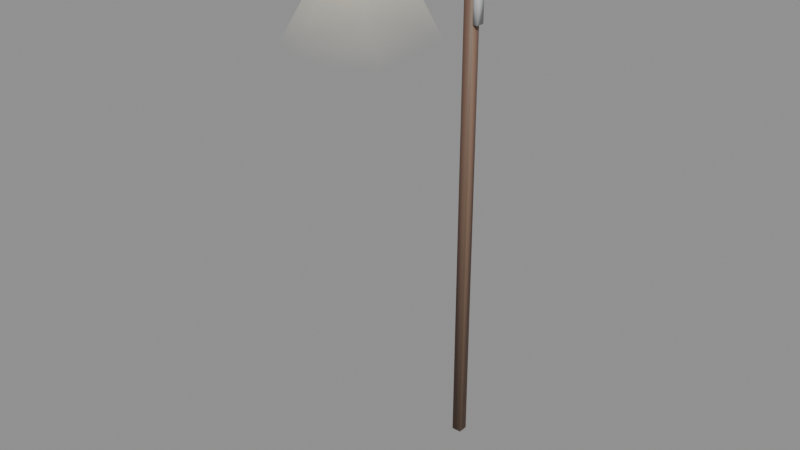 # Source: furnishings-lightsources-streetlamp.blend  (saved by Blender 5.2.44; exported with 4.5.12 LTS)
import bpy
from mathutils import Matrix  # noqa: F401  (used for matrix-valued properties, if any)

bpy.ops.wm.read_factory_settings(use_empty=True)
scene = bpy.context.scene
scene.name = 'furnishings-lightsources-streetlamp'

# ---- collections
col_streetlamp = bpy.data.collections.new('StreetLamp'); scene.collection.children.link(col_streetlamp)

# ---- materials (node trees are filled in below, after node groups)
mat_mat_standard_004 = bpy.data.materials.new('Mat_Standard.004')
mat_mat_standard_004.use_backface_culling_lightprobe_volume = False
mat_mat_standard_004.use_transparent_shadow = False
mat_mat_standard_004.diffuse_color = (1.0, 0.0, 0.0, 1.0)
mat_mat_standard_004.roughness = 0.5528
mat_mat_light_004 = bpy.data.materials.new('Mat_Light.004')
mat_mat_light_004.surface_render_method = 'BLENDED'
mat_mat_light_004.blend_method = 'BLEND'
mat_mat_light_004.use_backface_culling_lightprobe_volume = False
mat_mat_light_004.use_transparent_shadow = False
mat_mat_light_004.diffuse_color = (1.0, 1.0, 0.0, 1.0)
mat_mat_light_004.roughness = 0.5528

# ---- material node trees
mat_mat_standard_004.use_nodes = True; mat_mat_standard_004.node_tree.nodes.clear()
_N = mat_mat_standard_004.node_tree.nodes; _L = mat_mat_standard_004.node_tree.links
n0 = _N.new('ShaderNodeBsdfPrincipled'); n0.name = 'Principled BSDF'; n0.location = (10, 300)
n0.distribution = 'GGX'
n0.subsurface_method = 'BURLEY'
n0.inputs[2].default_value = 0.5528
n0.inputs[3].default_value = 1.45
n0.inputs[27].default_value = (0.0, 0.0, 0.0, 1.0)
n1 = _N.new('ShaderNodeOutputMaterial'); n1.name = 'Material Output'; n1.location = (300, 300)
n2 = _N.new('ShaderNodeNormalMap'); n2.name = 'Normal Map'; n2.location = (-300, -300)
n2.label = 'Normal/Map'
n3 = _N.new('ShaderNodeVertexColor'); n3.name = 'Vertex Color'; n3.location = (-380, 263)
n3.layer_name = 'colorSet1'
_L.new(n0.outputs[0], n1.inputs[0])
_L.new(n2.outputs[0], n0.inputs[5])
_L.new(n3.outputs[0], n0.inputs[0])
n1.is_active_output = True
mat_mat_light_004.use_nodes = True; mat_mat_light_004.node_tree.nodes.clear()
_N = mat_mat_light_004.node_tree.nodes; _L = mat_mat_light_004.node_tree.links
n0 = _N.new('ShaderNodeOutputMaterial'); n0.name = 'Material Output'; n0.location = (300, 300)
n1 = _N.new('ShaderNodeNormalMap'); n1.name = 'Normal Map'; n1.location = (-300, -300)
n1.label = 'Normal/Map'
n2 = _N.new('ShaderNodeBsdfPrincipled'); n2.name = 'Principled BSDF'; n2.location = (10, 300)
n2.distribution = 'GGX'
n2.subsurface_method = 'BURLEY'
n2.inputs[2].default_value = 0.5528
n2.inputs[3].default_value = 1.45
n2.inputs[28].default_value = 1.0
n3 = _N.new('ShaderNodeVertexColor'); n3.name = 'Vertex Color'; n3.location = (-410, 280)
n3.layer_name = 'colorSet1'
_L.new(n2.outputs[0], n0.inputs[0])
_L.new(n1.outputs[0], n2.inputs[5])
_L.new(n3.outputs[0], n2.inputs[27])
_L.new(n3.outputs[1], n2.inputs[4])
_L.new(n3.outputs[0], n2.inputs[0])
n0.is_active_output = True

# ---- meshes
me_mesh_001 = bpy.data.meshes.new('Mesh.001')
me_mesh_001.from_pydata([(0.1934, 2.044, 8.789), (0.1934, 1.86, 8.789), (0.08179, 1.86, 8.789), (0.08179, 2.044, 8.789), (0.1934, 2.044, 9.345), (0.08179, 2.044, 9.345), (0.08179, 1.86, 9.345), (0.1934, 1.86, 9.345), (-0.1021, 2.053, 0.0), (0.09674, 2.053, 0.0), (0.09674, 1.854, 0.0), (-0.1021, 1.854, 0.0), (0.09674, 1.854, 10.72), (-0.1021, 1.854, 10.72), (-0.1021, 2.053, 10.72), (0.09674, 2.053, 10.72), (-0.1576, -0.1209, 11.0), (-0.06121, 0.02253, 11.0), (0.06072, 0.02252, 11.0), (0.1572, -0.1209, 11.0), (0.2339, -1.114, 11.0), (0.09044, -1.258, 11.0), (-0.09093, -1.258, 11.0), (-0.2344, -1.114, 11.0), (0.066, -1.199, 11.16), (0.1749, -1.09, 11.16), (0.1175, -0.1454, 11.16), (0.04429, -0.03648, 11.16), (-0.04478, -0.03648, 11.16), (-0.118, -0.1454, 11.16), (-0.1754, -1.09, 11.16), (-0.06649, -1.199, 11.16), (0.1572, -0.1209, 11.1), (0.2339, -1.114, 11.1), (0.09044, -1.258, 11.1), (-0.09093, -1.258, 11.1), (-0.2344, -1.114, 11.1), (-0.1576, -0.1209, 11.1), (-0.06121, 0.02253, 11.1), (0.06072, 0.02252, 11.1), (-0.03329, -0.5675, 10.93), (0.03329, -0.5675, 10.93), (0.04969, -1.157, 10.93), (-0.04969, -1.157, 10.93), (0.1441, -0.6073, 10.96), (0.1441, -0.6073, 11.05), (0.1752, -1.09, 11.05), (0.1752, -1.09, 10.96), (-0.06642, -1.198, 10.96), (0.06642, -1.198, 10.96), (0.06642, -1.198, 11.05), (-0.06642, -1.198, 11.05), (-0.1752, -1.09, 10.96), (-0.1752, -1.09, 11.05), (-0.1441, -0.6073, 11.05), (-0.1441, -0.6073, 10.96), (0.04804, -0.5269, 10.96), (-0.04803, -0.5269, 10.96), (-0.04803, -0.5269, 11.05), (0.04804, -0.5269, 11.05), (-0.1047, -0.6272, 10.93), (-0.1335, -1.074, 10.93), (0.1335, -1.074, 10.93), (0.1047, -0.6272, 10.93), (0.02501, 0.3686, 11.02), (0.001226, 0.3742, 11.06), (0.001226, -0.04416, 11.12), (0.02501, -0.04958, 11.08), (0.01592, 0.3598, 10.97), (0.01592, -0.05834, 11.03), (-0.01347, 0.3598, 10.97), (-0.01347, -0.05833, 11.03), (-0.02255, 0.3687, 11.02), (-0.02255, -0.04958, 11.08), (0.02501, 0.7922, 10.95), (0.001226, 0.799, 10.98), (0.01592, 0.7811, 10.89), (-0.01347, 0.7811, 10.89), (-0.02255, 0.7922, 10.95), (0.02501, 1.225, 10.85), (0.001231, 1.234, 10.88), (0.01592, 1.211, 10.8), (-0.01346, 1.211, 10.8), (-0.02255, 1.225, 10.85), (0.02501, 1.673, 10.72), (0.001226, 1.684, 10.75), (0.01592, 1.655, 10.66), (-0.01347, 1.655, 10.66), (-0.02255, 1.673, 10.72), (0.02501, 1.947, 10.59), (0.001231, 1.961, 10.62), (0.01592, 1.924, 10.54), (-0.01347, 1.924, 10.54), (-0.02255, 1.947, 10.59)], [], [(0, 1, 2, 3), (4, 5, 6, 7), (0, 4, 7, 1), (1, 7, 6, 2), (2, 6, 5, 3), (3, 5, 4, 0), (8, 9, 10, 11), (10, 12, 13, 11), (11, 13, 14, 8), (8, 14, 15, 9), (9, 15, 12, 10), (12, 15, 14, 13), (16, 17, 18, 19, 20, 21, 22, 23), (24, 25, 26, 27, 28, 29, 30, 31), (19, 32, 33, 20), (21, 34, 35, 22), (23, 36, 37, 16), (17, 38, 39, 18), (20, 33, 34, 21), (32, 19, 18, 39), (22, 35, 36, 23), (16, 37, 38, 17), (32, 26, 25, 33), (33, 25, 24, 34), (34, 24, 31, 35), (35, 31, 30, 36), (36, 30, 29, 37), (37, 29, 28, 38), (38, 28, 27, 39), (39, 27, 26, 32), (40, 41, 42, 43), (44, 45, 46, 47), (48, 49, 50, 51), (52, 53, 54, 55), (56, 57, 58, 59), (60, 40, 43, 61), (62, 42, 41, 63), (52, 48, 51, 53), (46, 50, 49, 47), (44, 56, 59, 45), (54, 58, 57, 55), (44, 63, 41, 56), (56, 41, 40, 57), (57, 40, 60, 55), (55, 60, 61, 52), (52, 61, 43, 48), (48, 43, 42, 49), (49, 42, 62, 47), (47, 62, 63, 44), (64, 65, 66, 67), (68, 64, 67, 69), (70, 68, 69, 71), (72, 70, 71, 73), (65, 72, 73, 66), (74, 75, 65, 64), (76, 74, 64, 68), (77, 76, 68, 70), (78, 77, 70, 72), (75, 78, 72, 65), (79, 80, 75, 74), (81, 79, 74, 76), (82, 81, 76, 77), (83, 82, 77, 78), (80, 83, 78, 75), (84, 85, 80, 79), (86, 84, 79, 81), (87, 86, 81, 82), (88, 87, 82, 83), (85, 88, 83, 80), (89, 90, 85, 84), (91, 89, 84, 86), (92, 91, 86, 87), (93, 92, 87, 88), (90, 93, 88, 85)])
me_mesh_001.polygons.foreach_set('use_smooth', [True] * 74)
_uv = me_mesh_001.uv_layers.new(name='map1')
_uv.uv.foreach_set('vector', [0.6264, 0.001992, 0.6264, 0.0191, 0.6161, 0.0191, 0.6161, 0.001992, 0.61, 0.0191, 0.5996, 0.0191, 0.5996, 0.001992, 0.61, 0.001992, 0.4545, 0.001992, 0.4545, 0.05368, 0.4373, 0.05368, 0.4373, 0.001992, 0.4714, 0.001992, 0.4714, 0.05368, 0.4611, 0.05368, 0.4611, 0.001992, 0.4946, 0.001992, 0.4946, 0.05368, 0.4775, 0.05368, 0.4775, 0.001992, 0.5012, 0.05368, 0.5012, 0.001992, 0.5115, 0.001992, 0.5115, 0.05368, 0.5486, 0.001992, 0.5671, 0.001993, 0.5671, 0.02047, 0.5486, 0.02047, 0.01979, 0.001992, 0.01979, 0.998, 0.001312, 0.998, 0.001312, 0.001992, 0.04551, 0.001992, 0.04551, 0.998, 0.02703, 0.998, 0.02703, 0.001992, 0.07809, 0.998, 0.07809, 0.001992, 0.09657, 0.001992, 0.09657, 0.998, 0.07104, 0.001992, 0.07104, 0.998, 0.05256, 0.998, 0.05256, 0.001992, 0.5926, 0.001992, 0.5926, 0.02047, 0.5741, 0.02047, 0.5741, 0.001992, 0.2402, 0.01533, 0.2492, 0.001992, 0.2605, 0.001993, 0.2695, 0.01533, 0.2766, 0.1077, 0.2633, 0.121, 0.2464, 0.121, 0.2331, 0.1077, 0.3121, 0.007477, 0.3222, 0.0176, 0.3169, 0.1054, 0.3101, 0.1155, 0.3018, 0.1155, 0.295, 0.1054, 0.2896, 0.0176, 0.2998, 0.007477, 0.3352, 0.01532, 0.3449, 0.01532, 0.3449, 0.1077, 0.3352, 0.1077, 0.5176, 0.001992, 0.5272, 0.001992, 0.5272, 0.01885, 0.5176, 0.01885, 0.3516, 0.001992, 0.3613, 0.001992, 0.3613, 0.09433, 0.3516, 0.09433, 0.6421, 0.01333, 0.6325, 0.01333, 0.6325, 0.001992, 0.6421, 0.001992, 0.3352, 0.1077, 0.3449, 0.1077, 0.3449, 0.121, 0.3352, 0.121, 0.3449, 0.01532, 0.3352, 0.01532, 0.3352, 0.001992, 0.3449, 0.001992, 0.5176, 0.01885, 0.5272, 0.01885, 0.5272, 0.03218, 0.5176, 0.03218, 0.3516, 0.09433, 0.3613, 0.09433, 0.3613, 0.1077, 0.3516, 0.1077, 0.3206, 0.1077, 0.3169, 0.1054, 0.3222, 0.0176, 0.3277, 0.01532, 0.3277, 0.01532, 0.3222, 0.0176, 0.3121, 0.007477, 0.3143, 0.001992, 0.3143, 0.001992, 0.3121, 0.007477, 0.2998, 0.007477, 0.2975, 0.001992, 0.2975, 0.001992, 0.2998, 0.007477, 0.2896, 0.0176, 0.2842, 0.01532, 0.2842, 0.01532, 0.2896, 0.0176, 0.295, 0.1054, 0.2913, 0.1077, 0.2913, 0.1077, 0.295, 0.1054, 0.3018, 0.1155, 0.3003, 0.121, 0.3003, 0.121, 0.3018, 0.1155, 0.3101, 0.1155, 0.3116, 0.121, 0.3116, 0.121, 0.3101, 0.1155, 0.3169, 0.1054, 0.3206, 0.1077, 0.3812, 0.005766, 0.3874, 0.005766, 0.3889, 0.06059, 0.3797, 0.06059, 0.4082, 0.009464, 0.4167, 0.009464, 0.4167, 0.05433, 0.4082, 0.05433, 0.534, 0.01434, 0.534, 0.001992, 0.5426, 0.001992, 0.5426, 0.01434, 0.4228, 0.001992, 0.4313, 0.001992, 0.4313, 0.04686, 0.4228, 0.04686, 0.6574, 0.001992, 0.6574, 0.01092, 0.6489, 0.01092, 0.6489, 0.001992, 0.3746, 0.01132, 0.3812, 0.005766, 0.3797, 0.06059, 0.3719, 0.05286, 0.3967, 0.05286, 0.3889, 0.06059, 0.3874, 0.005766, 0.3941, 0.01132, 0.534, 0.02445, 0.534, 0.01434, 0.5426, 0.01434, 0.5426, 0.02445, 0.4167, 0.05433, 0.4167, 0.06436, 0.4082, 0.06436, 0.4082, 0.05433, 0.4082, 0.009464, 0.4082, 0.001992, 0.4167, 0.001992, 0.4167, 0.009464, 0.4313, 0.04686, 0.4313, 0.05433, 0.4228, 0.05433, 0.4228, 0.04686, 0.3977, 0.009465, 0.3941, 0.01132, 0.3874, 0.005766, 0.3888, 0.001992, 0.3888, 0.001992, 0.3874, 0.005766, 0.3812, 0.005766, 0.3799, 0.001992, 0.3799, 0.001992, 0.3812, 0.005766, 0.3746, 0.01132, 0.3709, 0.009465, 0.3709, 0.009465, 0.3746, 0.01132, 0.3719, 0.05286, 0.368, 0.05433, 0.368, 0.05433, 0.3719, 0.05286, 0.3797, 0.06059, 0.3782, 0.06436, 0.3782, 0.06436, 0.3797, 0.06059, 0.3889, 0.06059, 0.3905, 0.06436, 0.3905, 0.06436, 0.3889, 0.06059, 0.3967, 0.05286, 0.4006, 0.05433, 0.4006, 0.05433, 0.3967, 0.05286, 0.3941, 0.01132, 0.3977, 0.009465, 0.1486, 0.15, 0.1517, 0.1494, 0.1575, 0.1883, 0.1543, 0.1888, 0.1434, 0.1508, 0.1486, 0.15, 0.1543, 0.1888, 0.1492, 0.1896, 0.224, 0.1474, 0.2267, 0.1474, 0.2267, 0.1862, 0.224, 0.1862, 0.2087, 0.04168, 0.2036, 0.04085, 0.2093, 0.001992, 0.2145, 0.002805, 0.2119, 0.04219, 0.2087, 0.04168, 0.2145, 0.002805, 0.2177, 0.003309, 0.1417, 0.1106, 0.1448, 0.11, 0.1517, 0.1494, 0.1486, 0.15, 0.1366, 0.1116, 0.1417, 0.1106, 0.1486, 0.15, 0.1434, 0.1508, 0.224, 0.1082, 0.2267, 0.1082, 0.2267, 0.1474, 0.224, 0.1474, 0.2019, 0.08104, 0.1968, 0.08001, 0.2036, 0.04085, 0.2087, 0.04168, 0.205, 0.08167, 0.2019, 0.08104, 0.2087, 0.04168, 0.2119, 0.04219, 0.1325, 0.07033, 0.1357, 0.0695, 0.1448, 0.11, 0.1417, 0.1106, 0.1275, 0.07166, 0.1325, 0.07033, 0.1417, 0.1106, 0.1366, 0.1116, 0.224, 0.06822, 0.2267, 0.06822, 0.2267, 0.1082, 0.224, 0.1082, 0.1927, 0.1213, 0.1877, 0.12, 0.1968, 0.08001, 0.2019, 0.08104, 0.1958, 0.1221, 0.1927, 0.1213, 0.2019, 0.08104, 0.205, 0.08167, 0.12, 0.02872, 0.123, 0.02767, 0.1357, 0.0695, 0.1325, 0.07033, 0.1151, 0.03043, 0.12, 0.02872, 0.1325, 0.07033, 0.1275, 0.07166, 0.224, 0.027, 0.2267, 0.027, 0.2267, 0.06822, 0.224, 0.06822, 0.1802, 0.1629, 0.1753, 0.1612, 0.1877, 0.12, 0.1927, 0.1213, 0.1832, 0.164, 0.1802, 0.1629, 0.1927, 0.1213, 0.1958, 0.1221, 0.1084, 0.003303, 0.1113, 0.001992, 0.123, 0.02767, 0.12, 0.02872, 0.1036, 0.005425, 0.1084, 0.003303, 0.12, 0.02872, 0.1151, 0.03043, 0.224, 0.001992, 0.2267, 0.001992, 0.2267, 0.027, 0.224, 0.027, 0.1686, 0.1883, 0.1638, 0.1862, 0.1753, 0.1612, 0.1802, 0.1629, 0.1715, 0.1896, 0.1686, 0.1883, 0.1802, 0.1629, 0.1832, 0.164])
_ca = me_mesh_001.color_attributes.new('colorSet1', 'BYTE_COLOR', 'CORNER')
_ca.data.foreach_set('color', [0.1221, 0.1248, 0.1248, 1.0, 0.1221, 0.1248, 0.1248, 1.0, 0.1274, 0.1329, 0.1301, 1.0, 0.1274, 0.1329, 0.1301, 1.0, 0.4397, 0.4508, 0.4508, 1.0, 0.4564, 0.4678, 0.4678, 1.0, 0.4564, 0.4678, 0.4678, 1.0, 0.4397, 0.4508, 0.4508, 1.0, 0.4452, 0.4564, 0.4508, 1.0, 0.4621, 0.4735, 0.4678, 1.0, 0.4621, 0.4735, 0.4678, 1.0, 0.4397, 0.4564, 0.4508, 1.0, 0.3663, 0.3763, 0.3712, 1.0, 0.3813, 0.3916, 0.3864, 1.0, 0.3813, 0.3916, 0.3864, 1.0, 0.3663, 0.3763, 0.3712, 1.0, 0.1221, 0.1248, 0.1248, 1.0, 0.1274, 0.1329, 0.1301, 1.0, 0.1274, 0.1329, 0.1301, 1.0, 0.1221, 0.1248, 0.1248, 1.0, 0.1221, 0.1248, 0.1248, 1.0, 0.1274, 0.1329, 0.1301, 1.0, 0.1274, 0.1329, 0.1301, 1.0, 0.1221, 0.1248, 0.1248, 1.0, 0.0185, 0.01229, 0.008568, 1.0, 0.0356, 0.02029, 0.01521, 1.0, 0.0185, 0.01229, 0.008568, 1.0, 0.02956, 0.01681, 0.01229, 1.0, 0.1274, 0.08228, 0.05448, 1.0, 0.1651, 0.1095, 0.07227, 1.0, 0.1981, 0.1119, 0.08228, 1.0, 0.1683, 0.09306, 0.06848, 1.0, 0.2016, 0.1046, 0.07421, 1.0, 0.227, 0.1195, 0.0865, 1.0, 0.1981, 0.1221, 0.08022, 1.0, 0.1651, 0.09759, 0.06301, 1.0, 0.1095, 0.0648, 0.04231, 1.0, 0.1356, 0.08438, 0.05448, 1.0, 0.1779, 0.09759, 0.07036, 1.0, 0.1529, 0.08228, 0.05781, 1.0, 0.2502, 0.1413, 0.1022, 1.0, 0.2961, 0.1651, 0.1221, 1.0, 0.2195, 0.1413, 0.09306, 1.0, 0.1714, 0.1095, 0.07036, 1.0, 0.2159, 0.1413, 0.09306, 1.0, 0.2582, 0.1441, 0.1046, 1.0, 0.2159, 0.1384, 0.09306, 1.0, 0.2582, 0.1441, 0.1046, 1.0, 0.1946, 0.1946, 0.1946, 1.0, 0.3663, 0.3663, 0.3663, 1.0, 0.3663, 0.3663, 0.3663, 1.0, 0.1946, 0.1946, 0.1946, 1.0, 0.1946, 0.1946, 0.1946, 1.0, 0.1946, 0.1946, 0.1946, 1.0, 0.1946, 0.1946, 0.1946, 1.0, 0.1946, 0.1946, 0.1946, 1.0, 1.0, 0.9911, 0.9911, 1.0, 1.0, 0.9911, 0.9911, 1.0, 0.9647, 0.9647, 0.9647, 1.0, 0.624, 0.624, 0.624, 1.0, 0.3278, 0.3278, 0.3278, 1.0, 0.314, 0.314, 0.314, 1.0, 0.4969, 0.4969, 0.4969, 1.0, 0.8228, 0.8228, 0.8228, 1.0, 0.5395, 0.5395, 0.5395, 1.0, 0.7379, 0.7379, 0.7379, 1.0, 1.0, 0.9911, 0.9911, 1.0, 0.9647, 0.9647, 0.9647, 1.0, 0.8879, 0.8879, 0.8879, 1.0, 1.0, 0.9911, 0.9911, 1.0, 0.5647, 0.5647, 0.5647, 1.0, 0.3564, 0.3564, 0.3564, 1.0, 0.1946, 0.1946, 0.1946, 1.0, 0.1946, 0.1946, 0.1946, 1.0, 0.1946, 0.1946, 0.1946, 1.0, 0.1946, 0.1946, 0.1946, 1.0, 0.3663, 0.3663, 0.3663, 1.0, 0.3663, 0.3663, 0.3663, 1.0, 0.4233, 0.4233, 0.4233, 1.0, 0.3663, 0.3663, 0.3663, 1.0, 0.9647, 0.9647, 0.9647, 1.0, 1.0, 0.9911, 0.9911, 1.0, 1.0, 0.9911, 0.9911, 1.0, 0.8879, 0.8879, 0.8879, 1.0, 0.7379, 0.7379, 0.7379, 1.0, 0.5395, 0.5395, 0.5395, 1.0, 0.3663, 0.3663, 0.3663, 1.0, 0.4233, 0.4233, 0.4233, 1.0, 0.3564, 0.3564, 0.3564, 1.0, 0.5647, 0.5647, 0.5647, 1.0, 0.1946, 0.1946, 0.1946, 1.0, 0.1946, 0.1946, 0.1946, 1.0, 0.1946, 0.1946, 0.1946, 1.0, 0.1946, 0.1946, 0.1946, 1.0, 0.3663, 0.3663, 0.3663, 1.0, 0.3663, 0.3663, 0.3663, 1.0, 0.7379, 0.7379, 0.7379, 1.0, 0.9647, 0.9647, 0.9647, 1.0, 1.0, 0.9911, 0.9911, 1.0, 1.0, 0.9911, 0.9911, 1.0, 1.0, 0.9911, 0.9911, 1.0, 1.0, 0.9911, 0.9911, 1.0, 1.0, 0.9911, 0.9911, 1.0, 1.0, 0.9911, 0.9911, 1.0, 1.0, 0.9911, 0.9911, 1.0, 1.0, 0.9911, 0.9911, 1.0, 0.8228, 0.8228, 0.8228, 1.0, 0.5647, 0.5647, 0.5647, 1.0, 0.5647, 0.5647, 0.5647, 1.0, 0.8228, 0.8228, 0.8228, 1.0, 0.4969, 0.4969, 0.4969, 1.0, 0.1946, 0.1946, 0.1946, 1.0, 0.1946, 0.1946, 0.1946, 1.0, 0.4969, 0.4969, 0.4969, 1.0, 0.314, 0.314, 0.314, 1.0, 0.1946, 0.1946, 0.1946, 1.0, 0.1946, 0.1946, 0.1946, 1.0, 0.314, 0.314, 0.314, 1.0, 0.3278, 0.3278, 0.3278, 1.0, 0.3663, 0.3663, 0.3663, 1.0, 0.3663, 0.3663, 0.3663, 1.0, 0.3278, 0.3278, 0.3278, 1.0, 0.624, 0.624, 0.624, 1.0, 0.4233, 0.4233, 0.4233, 1.0, 0.4233, 0.4233, 0.4233, 1.0, 0.624, 0.624, 0.624, 1.0, 0.9647, 0.9647, 0.9647, 1.0, 0.7379, 0.7379, 0.7379, 1.0, 0.03955, 0.04817, 0.05286, 1.0, 0.03955, 0.04817, 0.05286, 1.0, 0.03955, 0.04817, 0.05448, 1.0, 0.03955, 0.04817, 0.05286, 1.0, 0.05781, 0.07036, 0.08022, 1.0, 0.08022, 0.09759, 0.1119, 1.0, 0.159, 0.1981, 0.227, 1.0, 0.08866, 0.1095, 0.1248, 1.0, 0.05286, 0.0648, 0.07227, 1.0, 0.09084, 0.1119, 0.1274, 1.0, 0.162, 0.2051, 0.2307, 1.0, 0.06848, 0.08438, 0.09531, 1.0, 0.03955, 0.04817, 0.05286, 1.0, 0.03955, 0.04817, 0.05286, 1.0, 0.03955, 0.04817, 0.05286, 1.0, 0.03955, 0.04817, 0.05286, 1.0, 0.03955, 0.04817, 0.05286, 1.0, 0.03955, 0.04817, 0.05286, 1.0, 0.03955, 0.04817, 0.05286, 1.0, 0.03955, 0.04817, 0.05286, 1.0, 0.03955, 0.04817, 0.05286, 1.0, 0.03955, 0.04817, 0.05286, 1.0, 0.03955, 0.04817, 0.05286, 1.0, 0.03955, 0.04817, 0.05286, 1.0, 0.04092, 0.04971, 0.05613, 1.0, 0.03955, 0.04817, 0.05448, 1.0, 0.03955, 0.04817, 0.05286, 1.0, 0.03955, 0.04817, 0.05286, 1.0, 0.03955, 0.04817, 0.05286, 1.0, 0.05286, 0.0648, 0.07227, 1.0, 0.06848, 0.08438, 0.09531, 1.0, 0.03955, 0.04817, 0.05286, 1.0, 0.159, 0.1981, 0.227, 1.0, 0.162, 0.2051, 0.2307, 1.0, 0.09084, 0.1119, 0.1274, 1.0, 0.08866, 0.1095, 0.1248, 1.0, 0.05781, 0.07036, 0.08022, 1.0, 0.03955, 0.04817, 0.05286, 1.0, 0.03955, 0.04817, 0.05286, 1.0, 0.08022, 0.09759, 0.1119, 1.0, 0.03955, 0.04817, 0.05286, 1.0, 0.03955, 0.04817, 0.05286, 1.0, 0.03955, 0.04817, 0.05286, 1.0, 0.03955, 0.04817, 0.05286, 1.0, 0.05781, 0.07036, 0.08022, 1.0, 0.03955, 0.04817, 0.05286, 1.0, 0.03955, 0.04817, 0.05286, 1.0, 0.03955, 0.04817, 0.05286, 1.0, 0.03955, 0.04817, 0.05286, 1.0, 0.03955, 0.04817, 0.05286, 1.0, 0.03955, 0.04817, 0.05286, 1.0, 0.03955, 0.04817, 0.05286, 1.0, 0.03955, 0.04817, 0.05286, 1.0, 0.03955, 0.04817, 0.05286, 1.0, 0.03955, 0.04817, 0.05286, 1.0, 0.03955, 0.04817, 0.05286, 1.0, 0.03955, 0.04817, 0.05286, 1.0, 0.03955, 0.04817, 0.05286, 1.0, 0.03955, 0.04817, 0.05286, 1.0, 0.03955, 0.04817, 0.05286, 1.0, 0.03955, 0.04817, 0.05286, 1.0, 0.03955, 0.04817, 0.05286, 1.0, 0.03955, 0.04817, 0.05286, 1.0, 0.05286, 0.0648, 0.07227, 1.0, 0.05286, 0.0648, 0.07227, 1.0, 0.03955, 0.04817, 0.05286, 1.0, 0.03955, 0.04817, 0.05448, 1.0, 0.09084, 0.1119, 0.1274, 1.0, 0.09084, 0.1119, 0.1274, 1.0, 0.03955, 0.04817, 0.05448, 1.0, 0.04092, 0.04971, 0.05613, 1.0, 0.08866, 0.1095, 0.1248, 1.0, 0.08866, 0.1095, 0.1248, 1.0, 0.04092, 0.04971, 0.05613, 1.0, 0.03955, 0.04817, 0.05286, 1.0, 0.05781, 0.07036, 0.08022, 1.0, 0.8388, 0.8388, 0.8388, 1.0, 1.0, 0.9911, 0.9911, 1.0, 0.4342, 0.4342, 0.4342, 1.0, 0.3419, 0.3419, 0.3419, 1.0, 0.6584, 0.6584, 0.6584, 1.0, 0.8388, 0.8388, 0.8388, 1.0, 0.3419, 0.3419, 0.3419, 1.0, 0.2346, 0.2346, 0.2346, 1.0, 0.1946, 0.1946, 0.1946, 1.0, 0.1946, 0.1946, 0.1946, 1.0, 0.02416, 0.02416, 0.02416, 1.0, 0.02416, 0.02416, 0.02416, 1.0, 0.1946, 0.1946, 0.1946, 1.0, 0.1946, 0.1946, 0.1946, 1.0, 0.02416, 0.02416, 0.02416, 1.0, 0.02416, 0.02416, 0.02416, 1.0, 0.1946, 0.1946, 0.1946, 1.0, 0.1946, 0.1946, 0.1946, 1.0, 0.02416, 0.02416, 0.02416, 1.0, 0.02416, 0.02416, 0.02416, 1.0, 0.8388, 0.8308, 0.8308, 1.0, 1.0, 0.9911, 0.9911, 1.0, 1.0, 0.9911, 0.9911, 1.0, 0.8388, 0.8388, 0.8388, 1.0, 0.6654, 0.6654, 0.6654, 1.0, 0.8388, 0.8308, 0.8308, 1.0, 0.8388, 0.8388, 0.8388, 1.0, 0.6584, 0.6584, 0.6584, 1.0, 0.1946, 0.1946, 0.1946, 1.0, 0.1946, 0.1946, 0.1946, 1.0, 0.1946, 0.1946, 0.1946, 1.0, 0.1946, 0.1946, 0.1946, 1.0, 0.1946, 0.1946, 0.1946, 1.0, 0.1946, 0.1946, 0.1946, 1.0, 0.1946, 0.1946, 0.1946, 1.0, 0.1946, 0.1946, 0.1946, 1.0, 0.1946, 0.1946, 0.1946, 1.0, 0.1946, 0.1946, 0.1946, 1.0, 0.1946, 0.1946, 0.1946, 1.0, 0.1946, 0.1946, 0.1946, 1.0, 0.8228, 0.8228, 0.8228, 1.0, 1.0, 0.9911, 0.9911, 1.0, 1.0, 0.9911, 0.9911, 1.0, 0.8388, 0.8308, 0.8308, 1.0, 0.6724, 0.6724, 0.6724, 1.0, 0.8228, 0.8228, 0.8228, 1.0, 0.8388, 0.8308, 0.8308, 1.0, 0.6654, 0.6654, 0.6654, 1.0, 0.1946, 0.1946, 0.1946, 1.0, 0.1946, 0.1946, 0.1946, 1.0, 0.1946, 0.1946, 0.1946, 1.0, 0.1946, 0.1946, 0.1946, 1.0, 0.1946, 0.1946, 0.1946, 1.0, 0.1946, 0.1946, 0.1946, 1.0, 0.1946, 0.1946, 0.1946, 1.0, 0.1946, 0.1946, 0.1946, 1.0, 0.1946, 0.1946, 0.1946, 1.0, 0.1946, 0.1946, 0.1946, 1.0, 0.1946, 0.1946, 0.1946, 1.0, 0.1946, 0.1946, 0.1946, 1.0, 0.7991, 0.7991, 0.7991, 1.0, 0.9301, 0.9216, 0.9216, 1.0, 1.0, 0.9911, 0.9911, 1.0, 0.8228, 0.8228, 0.8228, 1.0, 0.6867, 0.6867, 0.6867, 1.0, 0.7991, 0.7991, 0.7991, 1.0, 0.8228, 0.8228, 0.8228, 1.0, 0.6724, 0.6724, 0.6724, 1.0, 0.1946, 0.1946, 0.1946, 1.0, 0.1946, 0.1946, 0.1946, 1.0, 0.1946, 0.1946, 0.1946, 1.0, 0.1946, 0.1946, 0.1946, 1.0, 0.1946, 0.1946, 0.1946, 1.0, 0.1946, 0.1946, 0.1946, 1.0, 0.1946, 0.1946, 0.1946, 1.0, 0.1946, 0.1946, 0.1946, 1.0, 0.1946, 0.1946, 0.1946, 1.0, 0.1946, 0.1946, 0.1946, 1.0, 0.1946, 0.1946, 0.1946, 1.0, 0.1946, 0.1946, 0.1946, 1.0, 0.2502, 0.2502, 0.2502, 1.0, 0.2961, 0.2961, 0.2961, 1.0, 0.9301, 0.9216, 0.9216, 1.0, 0.7991, 0.7991, 0.7991, 1.0, 0.2086, 0.2086, 0.2086, 1.0, 0.2502, 0.2502, 0.2502, 1.0, 0.7991, 0.7991, 0.7991, 1.0, 0.6867, 0.6867, 0.6867, 1.0, 0.01298, 0.01298, 0.01298, 1.0, 0.01298, 0.01298, 0.01298, 1.0, 0.1946, 0.1946, 0.1946, 1.0, 0.1946, 0.1946, 0.1946, 1.0, 0.01298, 0.01298, 0.01298, 1.0, 0.01298, 0.01298, 0.01298, 1.0, 0.1946, 0.1946, 0.1946, 1.0, 0.1946, 0.1946, 0.1946, 1.0, 0.01298, 0.01298, 0.01298, 1.0, 0.01298, 0.01298, 0.01298, 1.0, 0.1946, 0.1946, 0.1946, 1.0, 0.1946, 0.1946, 0.1946, 1.0])
me_mesh_001.materials.append(mat_mat_standard_004)
me_mesh_001.use_remesh_fix_poles = True
me_mesh_001.use_remesh_preserve_attributes = False
me_mesh_001.use_mirror_vertex_groups = False
me_mesh_001.update()
me_mesh_002 = bpy.data.meshes.new('Mesh.002')
me_mesh_002.from_pydata([(-0.03636, -0.5337, 10.91), (0.03636, -0.5337, 10.91), (0.05427, -1.191, 10.91), (-0.05428, -1.191, 10.91), (0.1574, -0.578, 10.96), (0.1574, -0.578, 11.06), (0.1913, -1.116, 11.06), (0.1913, -1.116, 10.96), (-0.07255, -1.236, 10.96), (0.07254, -1.236, 10.96), (0.07254, -1.236, 11.06), (-0.07255, -1.236, 11.06), (-0.1913, -1.116, 10.96), (-0.1913, -1.116, 11.06), (-0.1574, -0.578, 11.06), (-0.1574, -0.578, 10.96), (0.05247, -0.4884, 10.96), (-0.05247, -0.4884, 10.96), (-0.05247, -0.4884, 11.06), (0.05247, -0.4884, 11.06), (-0.1144, -0.6003, 10.91), (-0.1458, -1.098, 10.91), (0.1458, -1.098, 10.91), (0.1144, -0.6003, 10.91), (-0.2596, 0.3282, 9.112), (0.2597, 0.3282, 9.112), (0.3876, -2.053, 9.112), (-0.3876, -2.053, 9.112), (0.1566, -0.5852, 11.0), (0.1903, -1.11, 11.0), (-0.07216, -1.227, 11.0), (0.07215, -1.227, 11.0), (-0.1903, -1.11, 11.0), (-0.1566, -0.5852, 11.0), (0.05219, -0.4979, 11.0), (-0.05219, -0.4979, 11.0), (-0.8167, 0.08694, 9.112), (-1.041, -1.717, 9.112), (1.041, -1.717, 9.112), (0.8167, 0.0869, 9.112)], [], [(0, 1, 2, 3), (4, 5, 6, 7), (8, 9, 10, 11), (12, 13, 14, 15), (16, 17, 18, 19), (20, 0, 3, 21), (22, 2, 1, 23), (12, 8, 11, 13), (6, 10, 9, 7), (4, 16, 19, 5), (14, 18, 17, 15), (4, 23, 1, 16), (16, 1, 0, 17), (17, 0, 20, 15), (15, 20, 21, 12), (12, 21, 3, 8), (8, 3, 2, 9), (9, 2, 22, 7), (7, 22, 23, 4), (28, 39, 25, 34), (34, 25, 24, 35), (35, 24, 36, 33), (33, 36, 37, 32), (32, 37, 27, 30), (30, 27, 26, 31), (31, 26, 38, 29), (29, 38, 39, 28)])
me_mesh_002.polygons.foreach_set('use_smooth', [True] * 27)
_uv = me_mesh_002.uv_layers.new(name='map1')
_uv.uv.foreach_set('vector', [0.05445, 0.5062, 0.07155, 0.5062, 0.07576, 0.6608, 0.05023, 0.6608, 0.1141, 0.5167, 0.137, 0.5167, 0.137, 0.6432, 0.1141, 0.6432, 0.03142, 0.7096, 0.03142, 0.6755, 0.05431, 0.6755, 0.05431, 0.7096, 0.001992, 0.6755, 0.02488, 0.6755, 0.02488, 0.802, 0.001992, 0.802, 0.08354, 0.6755, 0.08354, 0.7002, 0.06066, 0.7002, 0.06066, 0.6755, 0.0361, 0.5219, 0.05445, 0.5062, 0.05023, 0.6608, 0.02871, 0.639, 0.09729, 0.639, 0.07576, 0.6608, 0.07155, 0.5062, 0.0899, 0.5219, 0.03142, 0.7375, 0.03142, 0.7096, 0.05431, 0.7096, 0.05431, 0.7375, 0.137, 0.6432, 0.137, 0.6715, 0.1141, 0.6715, 0.1141, 0.6432, 0.1141, 0.5167, 0.1141, 0.4956, 0.137, 0.4956, 0.137, 0.5167, 0.02488, 0.802, 0.02488, 0.8231, 0.001992, 0.8231, 0.001992, 0.802, 0.1, 0.5167, 0.0899, 0.5219, 0.07155, 0.5062, 0.07534, 0.4956, 0.07534, 0.4956, 0.07155, 0.5062, 0.05445, 0.5062, 0.05066, 0.4956, 0.05066, 0.4956, 0.05445, 0.5062, 0.0361, 0.5219, 0.02598, 0.5167, 0.02598, 0.5167, 0.0361, 0.5219, 0.02871, 0.639, 0.01799, 0.6432, 0.01799, 0.6432, 0.02871, 0.639, 0.05023, 0.6608, 0.04593, 0.6715, 0.04593, 0.6715, 0.05023, 0.6608, 0.07576, 0.6608, 0.08006, 0.6715, 0.08006, 0.6715, 0.07576, 0.6608, 0.09729, 0.639, 0.108, 0.6432, 0.108, 0.6432, 0.09729, 0.639, 0.0899, 0.5219, 0.1, 0.5167, 0.6813, 0.001876, 0.8366, 0.4459, 0.7056, 0.4459, 0.6568, 0.001876, 0.6568, 0.001876, 0.7056, 0.4459, 0.5834, 0.4459, 0.6322, 0.001876, 0.6322, 0.001876, 0.5834, 0.4459, 0.4524, 0.4459, 0.6077, 0.001876, 0.7317, 0.8938, 0.5736, 0.4498, 0.998, 0.4498, 0.8551, 0.8938, 0.446, 0.2915, 0.001992, 0.4916, 0.001992, 0.3379, 0.446, 0.2637, 0.446, 0.2637, 0.001992, 0.3379, 0.001992, 0.1556, 0.446, 0.2298, 0.446, 0.2298, 0.001992, 0.1556, 0.001994, 0.001877, 0.446, 0.202, 0.2861, 0.9396, 0.1432, 0.4956, 0.5675, 0.4956, 0.4094, 0.9396])
_ca = me_mesh_002.color_attributes.new('colorSet1', 'BYTE_COLOR', 'CORNER')
_ca.data.foreach_set('color', [0.9911, 1.0, 1.0, 1.0, 0.9911, 1.0, 1.0, 1.0, 0.9911, 1.0, 1.0, 1.0, 0.9911, 1.0, 1.0, 1.0, 0.9911, 1.0, 1.0, 1.0, 0.9911, 1.0, 1.0, 1.0, 0.9911, 1.0, 1.0, 1.0, 0.9911, 1.0, 1.0, 1.0, 0.9911, 1.0, 1.0, 1.0, 0.9911, 1.0, 1.0, 1.0, 0.9911, 1.0, 1.0, 1.0, 0.9911, 1.0, 1.0, 1.0, 0.9911, 1.0, 1.0, 1.0, 0.9911, 1.0, 1.0, 1.0, 0.9911, 1.0, 1.0, 1.0, 0.9911, 1.0, 1.0, 1.0, 0.9911, 1.0, 1.0, 1.0, 0.9911, 1.0, 1.0, 1.0, 0.9911, 1.0, 1.0, 1.0, 0.9911, 1.0, 1.0, 1.0, 0.9911, 1.0, 1.0, 1.0, 0.9911, 1.0, 1.0, 1.0, 0.9911, 1.0, 1.0, 1.0, 0.9911, 1.0, 1.0, 1.0, 0.9911, 1.0, 1.0, 1.0, 0.9911, 1.0, 1.0, 1.0, 0.9911, 1.0, 1.0, 1.0, 0.9911, 1.0, 1.0, 1.0, 0.9911, 1.0, 1.0, 1.0, 0.9911, 1.0, 1.0, 1.0, 0.9911, 1.0, 1.0, 1.0, 0.9911, 1.0, 1.0, 1.0, 0.9911, 1.0, 1.0, 1.0, 0.9911, 1.0, 1.0, 1.0, 0.9911, 1.0, 1.0, 1.0, 0.9911, 1.0, 1.0, 1.0, 0.9911, 1.0, 1.0, 1.0, 0.9911, 1.0, 1.0, 1.0, 0.9911, 1.0, 1.0, 1.0, 0.9911, 1.0, 1.0, 1.0, 0.9911, 1.0, 1.0, 1.0, 0.9911, 1.0, 1.0, 1.0, 0.9911, 1.0, 1.0, 1.0, 0.9911, 1.0, 1.0, 1.0, 0.9911, 1.0, 1.0, 1.0, 0.9911, 1.0, 1.0, 1.0, 0.9911, 1.0, 1.0, 1.0, 0.9911, 1.0, 1.0, 1.0, 0.9911, 1.0, 1.0, 1.0, 0.9911, 1.0, 1.0, 1.0, 0.9911, 1.0, 1.0, 1.0, 0.9911, 1.0, 1.0, 1.0, 0.9911, 1.0, 1.0, 1.0, 0.9911, 1.0, 1.0, 1.0, 0.9911, 1.0, 1.0, 1.0, 0.9911, 1.0, 1.0, 1.0, 0.9911, 1.0, 1.0, 1.0, 0.9911, 1.0, 1.0, 1.0, 0.9911, 1.0, 1.0, 1.0, 0.9911, 1.0, 1.0, 1.0, 0.9911, 1.0, 1.0, 1.0, 0.9911, 1.0, 1.0, 1.0, 0.9911, 1.0, 1.0, 1.0, 0.9911, 1.0, 1.0, 1.0, 0.9911, 1.0, 1.0, 1.0, 0.9911, 1.0, 1.0, 1.0, 0.9911, 1.0, 1.0, 1.0, 0.9911, 1.0, 1.0, 1.0, 0.9911, 1.0, 1.0, 1.0, 0.9911, 1.0, 1.0, 1.0, 0.9911, 1.0, 1.0, 1.0, 0.9911, 1.0, 1.0, 1.0, 0.9911, 1.0, 1.0, 1.0, 0.9911, 1.0, 1.0, 1.0, 0.9911, 1.0, 1.0, 1.0, 0.9911, 1.0, 1.0, 1.0, 0.7084, 0.6514, 0.4564, 0.2902, 0.7084, 0.6514, 0.4564, 0.0, 0.7084, 0.6514, 0.4564, 0.0, 0.7084, 0.6514, 0.4564, 0.2902, 0.7084, 0.6514, 0.4564, 0.2902, 0.7084, 0.6514, 0.4564, 0.0, 0.7084, 0.6514, 0.4564, 0.0, 0.7084, 0.6514, 0.4564, 0.2902, 0.7084, 0.6514, 0.4564, 0.2902, 0.7084, 0.6514, 0.4564, 0.0, 0.7084, 0.6514, 0.4564, 0.0, 0.7084, 0.6514, 0.4564, 0.2902, 0.7084, 0.6514, 0.4564, 0.2902, 0.7084, 0.6514, 0.4564, 0.0, 0.7084, 0.6514, 0.4564, 0.0, 0.7084, 0.6514, 0.4564, 0.2902, 0.7084, 0.6514, 0.4564, 0.2902, 0.7084, 0.6514, 0.4564, 0.0, 0.7084, 0.6514, 0.4564, 0.0, 0.7084, 0.6514, 0.4564, 0.2902, 0.7084, 0.6514, 0.4564, 0.2902, 0.7084, 0.6514, 0.4564, 0.0, 0.7084, 0.6514, 0.4564, 0.0, 0.7084, 0.6514, 0.4564, 0.2902, 0.7084, 0.6514, 0.4564, 0.2902, 0.7084, 0.6514, 0.4564, 0.0, 0.7084, 0.6514, 0.4564, 0.0, 0.7084, 0.6514, 0.4564, 0.2902, 0.7084, 0.6514, 0.4564, 0.2902, 0.7084, 0.6514, 0.4564, 0.0, 0.7084, 0.6514, 0.4564, 0.0, 0.7084, 0.6514, 0.4564, 0.2902])
me_mesh_002.materials.append(mat_mat_light_004)
me_mesh_002.use_remesh_fix_poles = True
me_mesh_002.use_remesh_preserve_attributes = False
me_mesh_002.use_mirror_vertex_groups = False
me_mesh_002.update()

# ---- objects
ob_streetlamp_base = bpy.data.objects.new('StreetLamp_base', me_mesh_001)
ob_streetlamp_light = bpy.data.objects.new('StreetLamp_light', me_mesh_002)

# ---- transforms, parenting, visibility, modifiers, constraints
ob_streetlamp_base.location = (1.041, 0.0, 0.0)
ob_streetlamp_base.color = (0.8, 0.8, 0.8, 1.0)
ob_streetlamp_base.lineart.crease_threshold = 0.0
ob_streetlamp_light.location = (1.041, 0.0, 0.0)
ob_streetlamp_light.color = (0.8, 0.8, 0.8, 1.0)
ob_streetlamp_light.lineart.crease_threshold = 0.0

# ---- collection membership
col_streetlamp.objects.link(ob_streetlamp_base)
col_streetlamp.objects.link(ob_streetlamp_light)

# ---- scene / render settings (as saved in the file)
scene.frame_start = 1; scene.frame_end = 250; scene.frame_set(1)
scene.render.engine = 'BLENDER_EEVEE_NEXT'
scene.render.image_settings.exr_codec = 'NONE'
scene.render.use_bake_clear = False
scene.render.bake_margin = 0
scene.render.bake_bias = 0.0
scene.render.bake_samples = 0
scene.render.simplify_subdivision_render = 0
scene.render.simplify_child_particles_render = 0.0
scene.render.compositor_device = 'GPU'
scene.eevee.use_volume_custom_range = False
scene.eevee.gtao_distance = 0.0
scene.eevee.use_fast_gi = False
scene.eevee.fast_gi_thickness_near = 0.1
scene.eevee.fast_gi_thickness_far = 0.0
scene.eevee.ray_tracing_options.screen_trace_thickness = 0.1
bpy.context.view_layer.update()

# ---- added for rendering (the .blend has no active camera and no usable light): camera, sun + grey world if the file has none
cam_auto = bpy.data.cameras.new('AutoCamera')
cam_auto.lens = 50.0
cam_auto.sensor_width = 36.0
cam_auto.clip_end = 1000.0
ob_auto_camera = bpy.data.objects.new('AutoCamera', cam_auto)
scene.collection.objects.link(ob_auto_camera)
ob_auto_camera.location = (12.2081, -13.4005, 14.5122)
ob_auto_camera.rotation_euler = (1.09748, -7.21219e-08, 0.694738)
scene.camera = ob_auto_camera
light_auto_sun = bpy.data.lights.new('AutoSun', 'SUN')
light_auto_sun.energy = 3.0
light_auto_sun.angle = 0.0523599
ob_auto_sun = bpy.data.objects.new('AutoSun', light_auto_sun)
scene.collection.objects.link(ob_auto_sun)
ob_auto_sun.rotation_euler = (0.872665, 0.174533, 0.523599)
if scene.world is None:
    world_auto = bpy.data.worlds.new('AutoWorld')
    world_auto.color = (0.3, 0.3, 0.3)
    scene.world = world_auto
bpy.context.view_layer.update()
